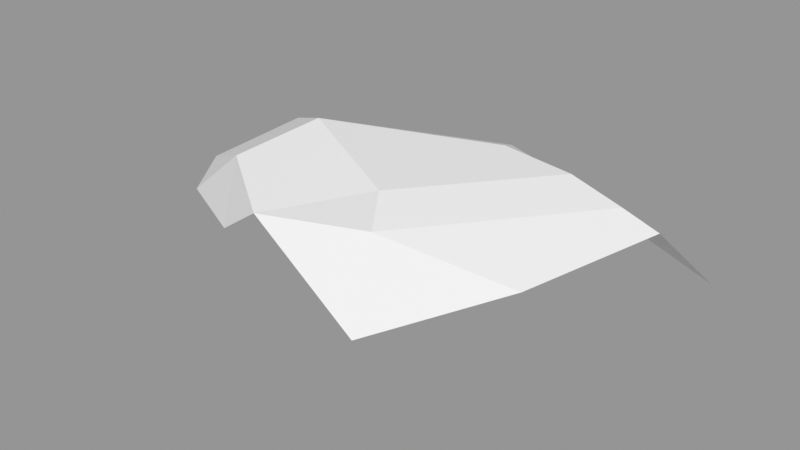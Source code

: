 # Source: Rock_Round_m_2C_14.blend  (saved by Blender 3.0.42; exported with 4.5.12 LTS)
import bpy
from mathutils import Matrix  # noqa: F401  (used for matrix-valued properties, if any)

bpy.ops.wm.read_factory_settings(use_empty=True)
scene = bpy.context.scene
scene.name = 'Scene'

# ---- images (referenced by path relative to the original .blend; pixels are not part of the script)
import os
ASSET_DIR = os.environ.get("B2B_ASSET_DIR", "")  # directory of the original .blend (textures are referenced by path, not embedded)
HERE = os.path.dirname(os.path.abspath(__file__))  # packed textures are extracted next to this script under _unpacked/

def load_image(name, relpath, width, height, colorspace="sRGB"):
    """Load a texture the original file referenced (path relative to the .blend, or extracted next to this script)."""
    p = next((c for c in (os.path.join(HERE, relpath), os.path.join(ASSET_DIR, relpath)) if relpath and os.path.exists(c)), "")
    if p:
        img = bpy.data.images.load(p, check_existing=True)
        img.name = name
    else:  # same state as the original file: an image datablock whose file is absent (Cycles renders it pink)
        img = bpy.data.images.new(name, width, height)
        img.source = "FILE"
        img.filepath = "//" + (relpath or name)
    img.colorspace_settings.name = colorspace
    return img
img_rocks_texture_atlas_1024x1024_png = load_image('Rocks_Texture_Atlas_1024x1024.png', 'Rocks_Texture_Atlas_1024x1024.png', 1024, 1024, 'sRGB')

# ---- materials (node trees are filled in below, after node groups)
mat_rocks_041 = bpy.data.materials.new('Rocks.041')
mat_rocks_041.use_transparent_shadow = False
mat_rocks_041.diffuse_color = (1.0, 1.0, 1.0, 1.0)
mat_rocks_041.roughness = 0.69
mat_rocks_041.specular_intensity = 0.0
mat_material_036 = bpy.data.materials.new('Material.036')
mat_material_036.use_transparent_shadow = False
mat_material_036.roughness = 0.5

# ---- material node trees
mat_rocks_041.use_nodes = True; mat_rocks_041.node_tree.nodes.clear()
_N = mat_rocks_041.node_tree.nodes; _L = mat_rocks_041.node_tree.links
n0 = _N.new('ShaderNodeBsdfPrincipled'); n0.name = 'Principled BSDF'; n0.location = (10, 300)
n0.distribution = 'GGX'
n0.subsurface_method = 'RANDOM_WALK_SKIN'
n0.inputs[2].default_value = 0.69
n0.inputs[3].default_value = 1.45
n0.inputs[4].default_value = 0.0
n0.inputs[13].default_value = 0.0
n1 = _N.new('ShaderNodeOutputMaterial'); n1.name = 'Material Output'; n1.location = (300, 300)
n2 = _N.new('ShaderNodeNormalMap'); n2.name = 'Normal Map'; n2.location = (-300, -300)
n2.label = 'Normal/Map'
n3 = _N.new('ShaderNodeTexImage'); n3.name = 'Image Texture'; n3.location = (-300, 600)
n3.image = img_rocks_texture_atlas_1024x1024_png
_L.new(n0.outputs[0], n1.inputs[0])
_L.new(n2.outputs[0], n0.inputs[5])
_L.new(n3.outputs[0], n0.inputs[0])
n1.is_active_output = True
mat_material_036.use_nodes = True; mat_material_036.node_tree.nodes.clear()
_N = mat_material_036.node_tree.nodes; _L = mat_material_036.node_tree.links
n0 = _N.new('ShaderNodeBsdfPrincipled'); n0.name = 'Principled BSDF'; n0.location = (10, 300)
n0.distribution = 'GGX'
n0.subsurface_method = 'RANDOM_WALK_SKIN'
n0.inputs[3].default_value = 1.45
n0.inputs[27].default_value = (0.0, 0.0, 0.0, 1.0)
n0.inputs[28].default_value = 1.0
n1 = _N.new('ShaderNodeOutputMaterial'); n1.name = 'Material Output'; n1.location = (300, 300)
n2 = _N.new('ShaderNodeNormalMap'); n2.name = 'Normal Map'; n2.location = (-300, -300)
n2.label = 'Normal/Map'
n2.inputs[0].default_value = 0.0
_L.new(n0.outputs[0], n1.inputs[0])
_L.new(n2.outputs[0], n0.inputs[5])
n1.is_active_output = True

# ---- meshes
me_rock_round_m_2c_14 = bpy.data.meshes.new('Rock_Round_m_2C_14')
me_rock_round_m_2c_14.from_pydata([(59.77, 10.43, 40.86), (36.11, 45.46, -13.49), (56.75, 42.66, -8.272), (69.94, 39.28, -6.697), (81.5, 20.9, -20.38), (30.66, -0.09389, -30.34), (37.55, 13.58, -39.7), (52.82, 19.16, -36.48), (68.85, 4.482, 20.11), (69.49, -0.136, -8.21), (79.41, 4.938, -6.721), (-33.19, 6.847, -38.88), (21.33, 16.29, -41.98), (18.21, 29.66, -40.67), (-100.6, 20.45, 8.248), (-70.02, 4.181, -19.07), (-26.48, 23.29, -37.96), (9.202, 46.19, -17.29), (-51.21, 46.82, 4.553), (0.7531, 38.74, -33.68), (-48.84, 35.76, -22.06), (-72.35, 38.07, -6.864), (54.05, 34.56, 38.4), (-98.18, 12.41, 20.61), (18.52, 18.6, 66.22), (-62.24, 15.66, 39.53), (-0.757, 45.34, 32.07), (9.913, 41.63, 47.84), (-70.58, 34.6, 24.81), (-41.74, 29.67, 44.54), (62.53, -0.1529, 11.7), (63.26, 1.956, 21.96), (47.78, -0.1529, 22.94), (21.54, 4.414, 63.86), (21.26, -0.1529, 38.48), (35.75, 4.351, 56.44), (-48.03, 0.5398, 33.39), (-50.77, -0.08326, -23.72), (-2.202, -0.08326, -32.12), (-92.33, 5.509, 20.73), (-80.29, -0.1112, 3.082), (-66.54, 1.263, 31.56), (-66.06, -0.1421, 24.15)], [], [(33, 36, 34), (31, 32, 30), (21, 14, 28, 18), (20, 21, 18), (39, 42, 41), (5, 6, 7), (30, 9, 10), (10, 9, 4), (5, 37, 38), (4, 2, 3), (4, 3, 10), (11, 12, 38), (38, 37, 11), (13, 19, 17), (29, 28, 25), (11, 15, 20, 16), (30, 8, 31), (24, 33, 35), (34, 32, 35, 33), (9, 34, 5), (9, 30, 32), (11, 37, 15), (25, 41, 36), (3, 2, 27, 22), (25, 36, 29), (31, 35, 32), (7, 4, 9, 5), (31, 8, 0, 35), (39, 40, 42), (28, 23, 25), (19, 13, 16), (1, 26, 27, 2), (13, 7, 6, 12), (19, 16, 20), (39, 41, 25, 23), (23, 28, 14), (29, 26, 18, 28), (10, 3, 22, 8), (16, 13, 12, 11), (0, 8, 22), (19, 20, 18, 17), (27, 26, 29), (14, 15, 40), (37, 40, 15), (23, 14, 40, 39), (35, 0, 22), (21, 20, 15, 14), (34, 36, 37, 5), (27, 29, 24, 22), (30, 10, 8), (38, 12, 6, 5), (9, 32, 34), (36, 33, 24, 29), (36, 41, 42), (40, 37, 36), (4, 7, 1, 2), (36, 42, 40), (7, 13, 17, 1), (18, 26, 1, 17), (24, 35, 22)])
me_rock_round_m_2c_14.polygons.foreach_set('use_smooth', [True] * 60)
me_rock_round_m_2c_14.polygons.foreach_set('material_index', [0, 0, 1, 1, 0, 0, 0, 0, 0, 1, 0, 0, 0, 1, 1, 0, 0, 0, 0, 0, 0, 0, 0, 1, 0, 0, 0, 0, 0, 1, 1, 1, 0, 1, 0, 1, 1, 0, 0, 0, 1, 1, 0, 0, 0, 0, 0, 0, 1, 0, 0, 0, 0, 0, 0, 1, 0, 1, 1, 0])
_k = set([(0, 8), (0, 22), (0, 35), (1, 2), (1, 7), (1, 17), (1, 26), (2, 3), (2, 4), (2, 27), (3, 4), (3, 10), (3, 22), (4, 7), (4, 9), (4, 10), (5, 6), (5, 7), (5, 9), (5, 38), (6, 7), (6, 12), (7, 13), (8, 10), (8, 22), (8, 31), (9, 10), (9, 30), (10, 30), (11, 12), (11, 15), (11, 16), (11, 37), (11, 38), (12, 13), (12, 38), (13, 16), (13, 17), (13, 19), (14, 15), (14, 21), (14, 23), (14, 28), (14, 40), (15, 20), (15, 37), (15, 40), (16, 19), (16, 20), (17, 18), (17, 19), (18, 20), (18, 21), (18, 26), (18, 28), (19, 20), (20, 21), (22, 24), (22, 27), (22, 35), (23, 25), (23, 28), (23, 39), (24, 29), (24, 33), (24, 35), (25, 28), (25, 29), (25, 36), (25, 41), (26, 27), (26, 29), (27, 29), (28, 29), (29, 36), (30, 31), (30, 32), (31, 35), (32, 34), (32, 35), (33, 34), (33, 35), (33, 36), (34, 36), (36, 37), (36, 40), (36, 41), (36, 42), (37, 38), (37, 40), (39, 40), (39, 41), (39, 42), (40, 42), (41, 42)])
me_rock_round_m_2c_14.attributes.new('sharp_edge', 'BOOLEAN', 'EDGE').data.foreach_set('value', [ (min(e.vertices), max(e.vertices)) in _k for e in me_rock_round_m_2c_14.edges])
_uv = me_rock_round_m_2c_14.uv_layers.new(name='UVMap')
_uv.uv.foreach_set('vector', [5.404, 7.258, 5.388, 7.543, 5.333, 7.292, 5.246, 7.164, 5.264, 7.218, 5.218, 7.18, 7.45, 1.247, 7.475, 1.142, 7.53, 1.231, 7.489, 1.309, 7.425, 1.329, 7.45, 1.247, 7.489, 1.309, 5.397, 7.715, 5.38, 7.619, 5.402, 7.611, 5.133, 7.346, 5.102, 7.33, 5.096, 7.27, 5.218, 7.18, 5.156, 7.18, 5.15, 7.142, 5.15, 7.142, 5.156, 7.18, 5.112, 7.148, 5.133, 7.346, 5.233, 7.625, 5.161, 7.464, 7.151, 1.664, 7.173, 1.774, 7.151, 1.745, 5.725, 7.823, 5.668, 7.765, 5.77, 7.793, 5.778, 7.431, 5.816, 7.632, 5.77, 7.539, 5.161, 7.464, 5.233, 7.625, 5.174, 7.581, 7.414, 1.549, 7.422, 1.493, 7.466, 1.512, 7.654, 1.275, 7.642, 1.217, 7.689, 1.22, 5.778, 7.431, 5.776, 7.279, 5.869, 7.356, 5.828, 7.453, 5.218, 7.18, 5.235, 7.145, 5.246, 7.164, 5.719, 7.474, 5.761, 7.486, 5.763, 7.546, 5.333, 7.292, 5.264, 7.218, 5.369, 7.217, 5.404, 7.258, 5.156, 7.18, 5.333, 7.292, 5.133, 7.346, 5.156, 7.18, 5.218, 7.18, 5.264, 7.218, 5.174, 7.581, 5.233, 7.625, 5.265, 7.687, 5.724, 7.237, 5.767, 7.232, 5.77, 7.293, 7.524, 1.693, 7.513, 1.654, 7.627, 1.471, 7.627, 1.613, 5.724, 7.237, 5.77, 7.293, 5.684, 7.302, 5.246, 7.164, 5.369, 7.217, 5.264, 7.218, 5.096, 7.27, 5.112, 7.148, 5.156, 7.18, 5.133, 7.346, 5.246, 7.164, 5.235, 7.145, 5.302, 7.15, 5.369, 7.217, 5.397, 7.715, 5.336, 7.696, 5.38, 7.619, 7.642, 1.217, 7.696, 1.138, 7.689, 1.22, 7.823, 1.486, 7.8, 1.547, 7.777, 1.405, 7.489, 1.594, 7.582, 1.449, 7.627, 1.471, 7.513, 1.654, 5.854, 7.619, 5.835, 7.743, 5.813, 7.69, 5.816, 7.632, 7.823, 1.486, 7.777, 1.405, 7.813, 1.322, 5.754, 7.161, 5.767, 7.232, 5.724, 7.237, 5.733, 7.142, 7.507, 1.138, 7.53, 1.231, 7.475, 1.142, 7.594, 1.307, 7.582, 1.449, 7.489, 1.309, 7.53, 1.231, 5.77, 7.793, 5.668, 7.765, 5.677, 7.641, 5.768, 7.716, 5.828, 7.453, 5.854, 7.619, 5.816, 7.632, 5.778, 7.431, 5.748, 7.654, 5.768, 7.716, 5.677, 7.641, 7.422, 1.493, 7.425, 1.329, 7.489, 1.309, 7.466, 1.512, 7.627, 1.471, 7.582, 1.449, 7.594, 1.307, 5.372, 7.756, 5.265, 7.687, 5.336, 7.696, 5.233, 7.625, 5.336, 7.696, 5.265, 7.687, 5.404, 7.734, 5.372, 7.756, 5.336, 7.696, 5.397, 7.715, 5.763, 7.546, 5.748, 7.654, 5.677, 7.641, 5.881, 7.257, 5.869, 7.356, 5.776, 7.279, 5.834, 7.142, 5.333, 7.292, 5.388, 7.543, 5.233, 7.625, 5.133, 7.346, 7.627, 1.424, 7.654, 1.275, 7.684, 1.423, 7.648, 1.565, 5.218, 7.18, 5.15, 7.142, 5.235, 7.145, 5.77, 7.539, 5.816, 7.632, 5.813, 7.69, 5.779, 7.658, 5.156, 7.18, 5.264, 7.218, 5.333, 7.292, 5.77, 7.293, 5.761, 7.486, 5.719, 7.474, 5.684, 7.302, 5.388, 7.543, 5.402, 7.611, 5.38, 7.619, 5.336, 7.696, 5.233, 7.625, 5.388, 7.543, 7.151, 1.664, 7.211, 1.691, 7.211, 1.81, 7.173, 1.774, 5.388, 7.543, 5.38, 7.619, 5.336, 7.696, 7.443, 1.651, 7.414, 1.549, 7.466, 1.512, 7.489, 1.594, 7.489, 1.309, 7.582, 1.449, 7.489, 1.594, 7.466, 1.512, 5.719, 7.474, 5.763, 7.546, 5.677, 7.641])
me_rock_round_m_2c_14.materials.append(mat_rocks_041)
me_rock_round_m_2c_14.materials.append(mat_material_036)
me_rock_round_m_2c_14.use_remesh_fix_poles = True
me_rock_round_m_2c_14.use_remesh_preserve_attributes = False
me_rock_round_m_2c_14.update()
me_rock_round_m_2c_14.normals_split_custom_set([tuple(v) for v in zip(*[iter([-0.02286, -0.9839, 0.1773, -0.02286, -0.9839, 0.1773, -0.02286, -0.9839, 0.1773, 0.1441, -0.9724, 0.1834, 0.1443, -0.9715, 0.188, 0.1443, -0.9713, 0.1893, -0.4607, 0.8791, 0.1221, -0.4607, 0.8791, 0.1221, -0.4607, 0.8791, 0.1221, -0.4607, 0.8791, 0.1221, -0.1635, 0.9058, -0.3909, -0.1635, 0.9058, -0.3909, -0.1635, 0.9058, -0.3909, -0.2281, -0.9592, 0.1669, -0.2281, -0.9592, 0.1669, -0.2281, -0.9592, 0.1669, 0.3762, -0.6448, -0.6653, 0.3762, -0.6448, -0.6653, 0.3762, -0.6448, -0.6653, 0.4321, -0.8892, 0.1503, 0.4321, -0.8892, 0.1503, 0.4321, -0.8892, 0.1503, 0.4174, -0.6218, -0.6627, 0.4174, -0.6218, -0.6627, 0.4174, -0.6218, -0.6627, -0.0005013, -1.0, -0.001083, -0.001478, -1.0, 0.0001655, -0.0002466, -1.0, -0.001428, 0.2558, 0.6759, -0.6912, 0.2558, 0.6759, -0.6912, 0.2558, 0.6759, -0.6912, 0.8766, 0.2416, 0.4162, 0.8766, 0.2416, 0.4162, 0.8766, 0.2416, 0.4162, 0.05185, -0.5689, -0.8207, 0.05185, -0.5689, -0.8207, 0.05185, -0.5689, -0.8207, -0.08547, -0.8649, -0.4947, -0.08547, -0.8649, -0.4947, -0.08547, -0.8649, -0.4947, 0.234, 0.8341, -0.4995, 0.234, 0.8341, -0.4995, 0.234, 0.8341, -0.4995, -0.4683, 0.4044, 0.7856, -0.4683, 0.4044, 0.7856, -0.4683, 0.4044, 0.7856, -0.4725, 0.2378, -0.8486, -0.4725, 0.2378, -0.8486, -0.4725, 0.2378, -0.8486, -0.4725, 0.2378, -0.8486, 0.4462, -0.8821, 0.1509, 0.439, -0.8846, 0.1577, 0.4479, -0.8815, 0.1493, 0.4621, -0.04885, 0.8855, 0.4621, -0.04885, 0.8855, 0.4621, -0.04885, 0.8855, 0.09429, -0.9809, 0.17, 0.09429, -0.9809, 0.17, 0.09429, -0.9809, 0.17, 0.09429, -0.9809, 0.17, -0.0006019, -1.0, -0.0009662, -0.0008722, -1.0, -0.0005094, -0.0005013, -1.0, -0.001083, -0.0006019, -1.0, -0.0009662, -0.0008836, -1.0, -0.001159, -0.0005737, -1.0, -0.0009432, -0.3113, -0.6744, -0.6695, -0.3113, -0.6744, -0.6695, -0.3113, -0.6744, -0.6695, -0.105, -0.4573, 0.8831, -0.105, -0.4573, 0.8831, -0.105, -0.4573, 0.8831, 0.2001, 0.9633, 0.1787, 0.2001, 0.9633, 0.1787, 0.2001, 0.9633, 0.1787, 0.2001, 0.9633, 0.1787, 0.01885, -0.3609, 0.9324, 0.01885, -0.3609, 0.9324, 0.01885, -0.3609, 0.9324, 0.1441, -0.9724, 0.1834, 0.1441, -0.9726, 0.1825, 0.1443, -0.9715, 0.188, 0.3926, -0.6351, -0.6652, 0.3926, -0.6351, -0.6652, 0.3926, -0.6351, -0.6652, 0.3926, -0.6351, -0.6652, 0.477, -0.7655, 0.4318, 0.477, -0.7655, 0.4318, 0.477, -0.7655, 0.4318, 0.477, -0.7655, 0.4318, -0.2267, -0.9621, 0.1518, -0.2267, -0.9621, 0.1518, -0.2267, -0.9621, 0.1518, -0.4531, 0.4141, 0.7894, -0.4531, 0.4141, 0.7894, -0.4531, 0.4141, 0.7894, -0.1181, 0.4529, -0.8837, -0.1181, 0.4529, -0.8837, -0.1181, 0.4529, -0.8837, 0.1271, 0.9851, 0.1157, 0.1271, 0.9851, 0.1157, 0.1271, 0.9851, 0.1157, 0.1271, 0.9851, 0.1157, 0.1588, 0.1321, -0.9784, 0.1588, 0.1321, -0.9784, 0.1588, 0.1321, -0.9784, 0.1588, 0.1321, -0.9784, -0.2169, 0.5964, -0.7728, -0.2169, 0.5964, -0.7728, -0.2169, 0.5964, -0.7728, -0.4127, -0.3412, 0.8445, -0.4127, -0.3412, 0.8445, -0.4127, -0.3412, 0.8445, -0.4127, -0.3412, 0.8445, -0.5823, 0.626, 0.5187, -0.5823, 0.626, 0.5187, -0.5823, 0.626, 0.5187, -0.1805, 0.8878, 0.4234, -0.1805, 0.8878, 0.4234, -0.1805, 0.8878, 0.4234, -0.1805, 0.8878, 0.4234, 0.905, 0.2415, 0.3502, 0.905, 0.2415, 0.3502, 0.905, 0.2415, 0.3502, 0.905, 0.2415, 0.3502, -0.07145, 0.08303, -0.994, -0.07145, 0.08303, -0.994, -0.07145, 0.08303, -0.994, -0.07145, 0.08303, -0.994, 0.9114, 0.2493, 0.3275, 0.9114, 0.2493, 0.3275, 0.9114, 0.2493, 0.3275, -0.1339, 0.917, -0.3757, -0.1339, 0.917, -0.3757, -0.1339, 0.917, -0.3757, -0.1339, 0.917, -0.3757, -0.2319, 0.9002, 0.3685, -0.2319, 0.9002, 0.3685, -0.2319, 0.9002, 0.3685, -0.694, -0.5749, -0.4334, -0.694, -0.5749, -0.4334, -0.694, -0.5749, -0.4334, -0.2756, -0.9118, -0.3045, -0.2756, -0.9118, -0.3045, -0.2756, -0.9118, -0.3045, -0.7207, -0.6329, -0.2829, -0.7207, -0.6329, -0.2829, -0.7207, -0.6329, -0.2829, -0.7207, -0.6329, -0.2829, 0.4961, 0.2036, 0.844, 0.4961, 0.2036, 0.844, 0.4961, 0.2036, 0.844, -0.5437, 0.251, -0.8008, -0.5437, 0.251, -0.8008, -0.5437, 0.251, -0.8008, -0.5437, 0.251, -0.8008, -0.0008722, -1.0, -0.0005094, -0.004623, -1.0, 0.004234, -0.001478, -1.0, 0.0001655, -0.0005013, -1.0, -0.001083, 0.01785, 0.6278, 0.7781, 0.01785, 0.6278, 0.7781, 0.01785, 0.6278, 0.7781, 0.01785, 0.6278, 0.7781, 0.4462, -0.8821, 0.1509, 0.4389, -0.8846, 0.1578, 0.439, -0.8846, 0.1577, 0.03676, -0.5647, -0.8245, 0.03676, -0.5647, -0.8245, 0.03676, -0.5647, -0.8245, 0.03676, -0.5647, -0.8245, -0.0006019, -1.0, -0.0009662, -0.0005737, -1.0, -0.0009432, -0.0008722, -1.0, -0.0005094, -0.3727, -0.2505, 0.8935, -0.3727, -0.2505, 0.8935, -0.3727, -0.2505, 0.8935, -0.3727, -0.2505, 0.8935, -0.05632, -0.9816, 0.1823, -0.05632, -0.9816, 0.1823, -0.05632, -0.9816, 0.1823, 0.01039, -0.9999, 0.01041, 0.01039, -0.9999, 0.01041, 0.01039, -0.9999, 0.01041, 0.2902, 0.715, -0.636, 0.2902, 0.715, -0.636, 0.2902, 0.715, -0.636, 0.2902, 0.715, -0.636, 0.05884, -0.9974, -0.04121, 0.05884, -0.9974, -0.04121, 0.05884, -0.9974, -0.04121, 0.2184, 0.7743, -0.5939, 0.2184, 0.7743, -0.5939, 0.2184, 0.7743, -0.5939, 0.2184, 0.7743, -0.5939, 0.02001, 0.9996, 0.02132, 0.02001, 0.9996, 0.02132, 0.02001, 0.9996, 0.02132, 0.02001, 0.9996, 0.02132, 0.572, 0.1366, 0.8088, 0.572, 0.1366, 0.8088, 0.572, 0.1366, 0.8088])] * 3)])

# ---- objects
ob_rock_round_m_2c_14 = bpy.data.objects.new('Rock_Round_m_2C_14', me_rock_round_m_2c_14)

# ---- transforms, parenting, visibility, modifiers, constraints
ob_rock_round_m_2c_14.location = (0.0, 0.0, 0.0)
ob_rock_round_m_2c_14.rotation_euler = (1.571, -0.0, 0.0)
ob_rock_round_m_2c_14.scale = (0.01, 0.01, 0.01)
ob_rock_round_m_2c_14.color = (0.8, 0.8, 0.8, 1.0)

# ---- collection membership
scene.collection.objects.link(ob_rock_round_m_2c_14)

# ---- scene / render settings (as saved in the file)
scene.frame_start = 1; scene.frame_end = 250; scene.frame_set(1)
scene.render.engine = 'BLENDER_EEVEE_NEXT'
scene.cycles.sampling_pattern = 'TABULATED_SOBOL'
scene.cycles.use_light_tree = False
scene.view_settings.view_transform = 'Standard'
bpy.context.view_layer.update()

# ---- added for rendering (the .blend has no active camera and no usable light): camera, sun + grey world if the file has none
cam_auto = bpy.data.cameras.new('AutoCamera')
cam_auto.lens = 50.0
cam_auto.sensor_width = 36.0
cam_auto.clip_end = 1000.0
ob_auto_camera = bpy.data.objects.new('AutoCamera', cam_auto)
scene.collection.objects.link(ob_auto_camera)
ob_auto_camera.location = (1.91181, -2.52966, 1.83898)
ob_auto_camera.rotation_euler = (1.09748, -7.21219e-08, 0.694738)
scene.camera = ob_auto_camera
light_auto_sun = bpy.data.lights.new('AutoSun', 'SUN')
light_auto_sun.energy = 3.0
light_auto_sun.angle = 0.0523599
ob_auto_sun = bpy.data.objects.new('AutoSun', light_auto_sun)
scene.collection.objects.link(ob_auto_sun)
ob_auto_sun.rotation_euler = (0.872665, 0.174533, 0.523599)
if scene.world is None:
    world_auto = bpy.data.worlds.new('AutoWorld')
    world_auto.color = (0.3, 0.3, 0.3)
    scene.world = world_auto
bpy.context.view_layer.update()
